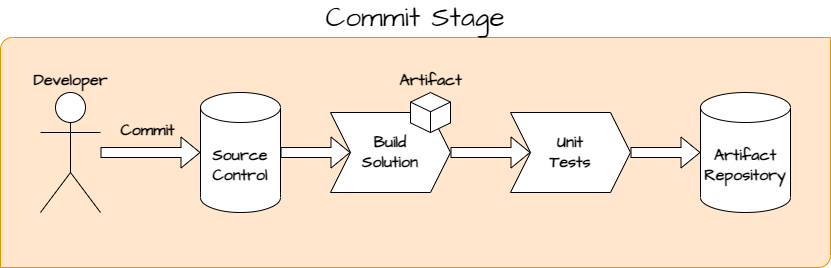

The diagram above was exported from draw.io. Its source (the exported page's mxGraphModel, read from the mxfile embedded in the PNG):
<mxGraphModel dx="1434" dy="836" grid="1" gridSize="10" guides="1" tooltips="1" connect="1" arrows="1" fold="1" page="1" pageScale="1" pageWidth="1100" pageHeight="850" background="none" math="0" shadow="0">
  <root>
    <mxCell id="0" />
    <mxCell id="1" parent="0" />
    <mxCell id="KMbEJaBoX-dz8UYpy559-27" value="Commit Stage" style="verticalLabelPosition=top;verticalAlign=bottom;html=1;shape=mxgraph.basic.diag_round_rect;dx=6;whiteSpace=wrap;rounded=1;hachureGap=4;fontFamily=Architects Daughter;fontSource=https%3A%2F%2Ffonts.googleapis.com%2Fcss%3Ffamily%3DArchitects%2BDaughter;fontSize=28;labelPosition=center;align=center;fillColor=#ffe6cc;strokeColor=#d79b00;fontStyle=0;" parent="1" vertex="1">
      <mxGeometry x="100" y="187" width="830" height="230" as="geometry" />
    </mxCell>
    <mxCell id="KMbEJaBoX-dz8UYpy559-5" value="Commit" style="rounded=1;orthogonalLoop=1;jettySize=auto;html=1;entryX=0;entryY=0.5;entryDx=0;entryDy=0;entryPerimeter=0;sourcePerimeterSpacing=0;targetPerimeterSpacing=0;arcSize=20;strokeWidth=1;fontSize=16;labelBackgroundColor=none;fontColor=default;fontFamily=Architects Daughter;fontSource=https%3A%2F%2Ffonts.googleapis.com%2Fcss%3Ffamily%3DArchitects%2BDaughter;fontStyle=1;shape=flexArrow;fillColor=default;startSize=6;endSize=6;" parent="1" source="KMbEJaBoX-dz8UYpy559-2" target="KMbEJaBoX-dz8UYpy559-4" edge="1">
      <mxGeometry x="-0.0667" y="22" relative="1" as="geometry">
        <mxPoint as="offset" />
      </mxGeometry>
    </mxCell>
    <mxCell id="KMbEJaBoX-dz8UYpy559-2" value="Developer" style="shape=umlActor;verticalLabelPosition=top;verticalAlign=bottom;html=1;outlineConnect=0;fontSize=16;labelBackgroundColor=none;rounded=1;labelPosition=center;align=center;fontFamily=Architects Daughter;fontSource=https%3A%2F%2Ffonts.googleapis.com%2Fcss%3Ffamily%3DArchitects%2BDaughter;fontStyle=1;" parent="1" vertex="1">
      <mxGeometry x="140" y="242" width="60" height="120" as="geometry" />
    </mxCell>
    <mxCell id="KMbEJaBoX-dz8UYpy559-22" style="edgeStyle=orthogonalEdgeStyle;rounded=1;hachureGap=4;orthogonalLoop=1;jettySize=auto;html=1;entryX=0;entryY=0.5;entryDx=0;entryDy=0;fontFamily=Architects Daughter;fontSource=https%3A%2F%2Ffonts.googleapis.com%2Fcss%3Ffamily%3DArchitects%2BDaughter;fontSize=16;exitX=1;exitY=0.5;exitDx=0;exitDy=0;exitPerimeter=0;curved=1;fontStyle=1;shape=flexArrow;fillColor=default;startSize=6;endSize=6;" parent="1" source="KMbEJaBoX-dz8UYpy559-4" target="KMbEJaBoX-dz8UYpy559-45" edge="1">
      <mxGeometry relative="1" as="geometry">
        <mxPoint x="440" y="302" as="targetPoint" />
      </mxGeometry>
    </mxCell>
    <mxCell id="KMbEJaBoX-dz8UYpy559-4" value="Source Control" style="shape=cylinder3;whiteSpace=wrap;html=1;boundedLbl=1;backgroundOutline=1;size=15;fontSize=16;labelBackgroundColor=none;rounded=1;fontFamily=Architects Daughter;fontSource=https%3A%2F%2Ffonts.googleapis.com%2Fcss%3Ffamily%3DArchitects%2BDaughter;fontStyle=1;" parent="1" vertex="1">
      <mxGeometry x="300" y="242" width="80" height="120" as="geometry" />
    </mxCell>
    <mxCell id="KMbEJaBoX-dz8UYpy559-26" style="edgeStyle=orthogonalEdgeStyle;rounded=1;hachureGap=4;orthogonalLoop=1;jettySize=auto;html=1;entryX=0;entryY=0.5;entryDx=0;entryDy=0;entryPerimeter=0;fontFamily=Architects Daughter;fontSource=https%3A%2F%2Ffonts.googleapis.com%2Fcss%3Ffamily%3DArchitects%2BDaughter;fontSize=16;fontStyle=1;exitX=1;exitY=0.5;exitDx=0;exitDy=0;shape=flexArrow;fillColor=default;startSize=6;endSize=6;" parent="1" source="KMbEJaBoX-dz8UYpy559-46" target="KMbEJaBoX-dz8UYpy559-19" edge="1">
      <mxGeometry relative="1" as="geometry">
        <mxPoint x="740" y="302" as="sourcePoint" />
      </mxGeometry>
    </mxCell>
    <mxCell id="KMbEJaBoX-dz8UYpy559-23" style="edgeStyle=orthogonalEdgeStyle;rounded=1;hachureGap=4;orthogonalLoop=1;jettySize=auto;html=1;entryX=0;entryY=0.5;entryDx=0;entryDy=0;fontFamily=Architects Daughter;fontSource=https%3A%2F%2Ffonts.googleapis.com%2Fcss%3Ffamily%3DArchitects%2BDaughter;fontSize=16;fontStyle=1;exitX=1;exitY=0.5;exitDx=0;exitDy=0;shape=flexArrow;fillColor=default;startSize=6;endSize=6;" parent="1" source="KMbEJaBoX-dz8UYpy559-45" target="KMbEJaBoX-dz8UYpy559-46" edge="1">
      <mxGeometry relative="1" as="geometry">
        <mxPoint x="560" y="302" as="sourcePoint" />
        <mxPoint x="620" y="302" as="targetPoint" />
      </mxGeometry>
    </mxCell>
    <mxCell id="KMbEJaBoX-dz8UYpy559-19" value="Artifact Repository" style="shape=cylinder3;whiteSpace=wrap;html=1;boundedLbl=1;backgroundOutline=1;size=15;fontSize=16;labelBackgroundColor=none;rounded=1;fontFamily=Architects Daughter;fontSource=https%3A%2F%2Ffonts.googleapis.com%2Fcss%3Ffamily%3DArchitects%2BDaughter;fontStyle=1;" parent="1" vertex="1">
      <mxGeometry x="800" y="242" width="90" height="120" as="geometry" />
    </mxCell>
    <mxCell id="KMbEJaBoX-dz8UYpy559-45" value="Build&lt;br&gt;Solution" style="shape=step;perimeter=stepPerimeter;whiteSpace=wrap;html=1;fixedSize=1;fontFamily=Architects Daughter;fontSource=https%3A%2F%2Ffonts.googleapis.com%2Fcss%3Ffamily%3DArchitects%2BDaughter;fontSize=16;fontStyle=1;" parent="1" vertex="1">
      <mxGeometry x="430" y="262" width="120" height="80" as="geometry" />
    </mxCell>
    <mxCell id="KMbEJaBoX-dz8UYpy559-18" value="Artifact" style="html=1;shape=mxgraph.basic.isocube;isoAngle=15;rounded=1;hachureGap=4;fontFamily=Architects Daughter;fontSource=https%3A%2F%2Ffonts.googleapis.com%2Fcss%3Ffamily%3DArchitects%2BDaughter;fontSize=16;labelPosition=center;verticalLabelPosition=top;align=center;verticalAlign=bottom;fontStyle=1;" parent="1" vertex="1">
      <mxGeometry x="510" y="242" width="40" height="40" as="geometry" />
    </mxCell>
    <mxCell id="KMbEJaBoX-dz8UYpy559-46" value="Unit&lt;br&gt;Tests" style="shape=step;perimeter=stepPerimeter;whiteSpace=wrap;html=1;fixedSize=1;fontFamily=Architects Daughter;fontSource=https%3A%2F%2Ffonts.googleapis.com%2Fcss%3Ffamily%3DArchitects%2BDaughter;fontSize=16;fontStyle=1;" parent="1" vertex="1">
      <mxGeometry x="610" y="262" width="120" height="80" as="geometry" />
    </mxCell>
  </root>
</mxGraphModel>